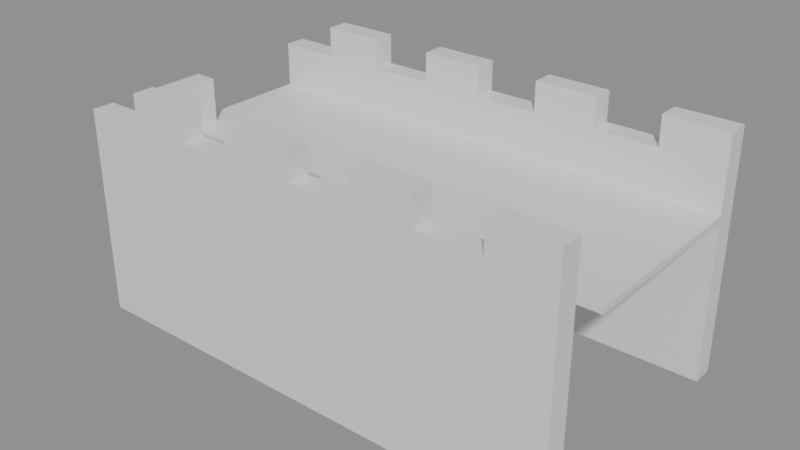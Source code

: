 # Source: building_lego.blend  (saved by Blender 5.0.119; exported with 4.5.12 LTS)
import bpy
from mathutils import Matrix  # noqa: F401  (used for matrix-valued properties, if any)

bpy.ops.wm.read_factory_settings(use_empty=True)
scene = bpy.context.scene
scene.name = 'Scene'

# ---- collections
col_01_paredes_externas = bpy.data.collections.new('01_Paredes_Externas'); scene.collection.children.link(col_01_paredes_externas)
col_03_pisos_escadas = bpy.data.collections.new('03_Pisos_Escadas'); scene.collection.children.link(col_03_pisos_escadas)

# ---- materials (node trees are filled in below, after node groups)
mat_mat_parede_externa = bpy.data.materials.new('Mat_Parede_Externa')
mat_mat_pisos = bpy.data.materials.new('Mat_Pisos')

# ---- material node trees
mat_mat_parede_externa.use_nodes = True; mat_mat_parede_externa.node_tree.nodes.clear()
_N = mat_mat_parede_externa.node_tree.nodes; _L = mat_mat_parede_externa.node_tree.links
n0 = _N.new('ShaderNodeBsdfPrincipled'); n0.name = 'BSDF - Pré-fundamentado'; n0.location = (-200, 100)
n1 = _N.new('ShaderNodeOutputMaterial'); n1.name = 'Saída de material'; n1.location = (200, 100)
_L.new(n0.outputs[0], n1.inputs[0])
n1.is_active_output = True
mat_mat_pisos.use_nodes = True; mat_mat_pisos.node_tree.nodes.clear()
_N = mat_mat_pisos.node_tree.nodes; _L = mat_mat_pisos.node_tree.links
n0 = _N.new('ShaderNodeBsdfPrincipled'); n0.name = 'BSDF - Pré-fundamentado'; n0.location = (-200, 100)
n1 = _N.new('ShaderNodeOutputMaterial'); n1.name = 'Saída de material'; n1.location = (200, 100)
_L.new(n0.outputs[0], n1.inputs[0])
n1.is_active_output = True

# ---- meshes
me_bloco_stone_wall_1064_4639_z30 = bpy.data.meshes.new('Bloco_stone_wall_1064_4639_z30')
me_bloco_stone_wall_1064_4639_z30.from_pydata([(-0.5, -0.175, -1.32), (0.5, -0.175, -1.32), (0.5, 0.175, -1.32), (-0.5, 0.175, -1.32), (-0.5, -0.175, 1.32), (0.5, -0.175, 1.32), (0.5, 0.175, 1.32), (-0.5, 0.175, 1.32)], [], [(0, 1, 2, 3), (4, 7, 6, 5), (0, 4, 5, 1), (2, 6, 7, 3), (0, 3, 7, 4), (1, 5, 6, 2)])
me_bloco_stone_wall_1064_4639_z30.materials.append(mat_mat_parede_externa)
me_bloco_stone_wall_1064_4639_z30.update()
me_bloco_stone_wall_1064_4639_z52 = bpy.data.meshes.new('Bloco_stone_wall_1064_4639_z52')
me_bloco_stone_wall_1064_4639_z52.from_pydata([(-0.5, -0.175, -0.36), (0.5, -0.175, -0.36), (0.5, 0.175, -0.36), (-0.5, 0.175, -0.36), (-0.5, -0.175, 0.36), (0.5, -0.175, 0.36), (0.5, 0.175, 0.36), (-0.5, 0.175, 0.36)], [], [(0, 1, 2, 3), (4, 7, 6, 5), (0, 4, 5, 1), (2, 6, 7, 3), (0, 3, 7, 4), (1, 5, 6, 2)])
me_bloco_stone_wall_1064_4639_z52.materials.append(mat_mat_parede_externa)
me_bloco_stone_wall_1064_4639_z52.update()
me_bloco_stone_wall_1065_4639_z30 = bpy.data.meshes.new('Bloco_stone_wall_1065_4639_z30')
me_bloco_stone_wall_1065_4639_z30.from_pydata([(-0.5, -0.175, -1.32), (0.5, -0.175, -1.32), (0.5, 0.175, -1.32), (-0.5, 0.175, -1.32), (-0.5, -0.175, 1.32), (0.5, -0.175, 1.32), (0.5, 0.175, 1.32), (-0.5, 0.175, 1.32)], [], [(0, 1, 2, 3), (4, 7, 6, 5), (0, 4, 5, 1), (2, 6, 7, 3), (0, 3, 7, 4), (1, 5, 6, 2)])
me_bloco_stone_wall_1065_4639_z30.materials.append(mat_mat_parede_externa)
me_bloco_stone_wall_1065_4639_z30.update()
me_bloco_stone_wall_1065_4639_z52 = bpy.data.meshes.new('Bloco_stone_wall_1065_4639_z52')
me_bloco_stone_wall_1065_4639_z52.from_pydata([(-0.5, -0.175, -0.6), (0.5, -0.175, -0.6), (0.5, 0.175, -0.6), (-0.5, 0.175, -0.6), (-0.5, -0.175, 0.6), (0.5, -0.175, 0.6), (0.5, 0.175, 0.6), (-0.5, 0.175, 0.6)], [], [(0, 1, 2, 3), (4, 7, 6, 5), (0, 4, 5, 1), (2, 6, 7, 3), (0, 3, 7, 4), (1, 5, 6, 2)])
me_bloco_stone_wall_1065_4639_z52.materials.append(mat_mat_parede_externa)
me_bloco_stone_wall_1065_4639_z52.update()
me_bloco_stone_wall_1066_4639_z30 = bpy.data.meshes.new('Bloco_stone_wall_1066_4639_z30')
me_bloco_stone_wall_1066_4639_z30.from_pydata([(-0.5, -0.175, -1.32), (0.5, -0.175, -1.32), (0.5, 0.175, -1.32), (-0.5, 0.175, -1.32), (-0.5, -0.175, 1.32), (0.5, -0.175, 1.32), (0.5, 0.175, 1.32), (-0.5, 0.175, 1.32)], [], [(0, 1, 2, 3), (4, 7, 6, 5), (0, 4, 5, 1), (2, 6, 7, 3), (0, 3, 7, 4), (1, 5, 6, 2)])
me_bloco_stone_wall_1066_4639_z30.materials.append(mat_mat_parede_externa)
me_bloco_stone_wall_1066_4639_z30.update()
me_bloco_stone_wall_1066_4639_z52 = bpy.data.meshes.new('Bloco_stone_wall_1066_4639_z52')
me_bloco_stone_wall_1066_4639_z52.from_pydata([(-0.5, -0.175, -0.36), (0.5, -0.175, -0.36), (0.5, 0.175, -0.36), (-0.5, 0.175, -0.36), (-0.5, -0.175, 0.36), (0.5, -0.175, 0.36), (0.5, 0.175, 0.36), (-0.5, 0.175, 0.36)], [], [(0, 1, 2, 3), (4, 7, 6, 5), (0, 4, 5, 1), (2, 6, 7, 3), (0, 3, 7, 4), (1, 5, 6, 2)])
me_bloco_stone_wall_1066_4639_z52.materials.append(mat_mat_parede_externa)
me_bloco_stone_wall_1066_4639_z52.update()
me_bloco_stone_wall_1067_4639_z30 = bpy.data.meshes.new('Bloco_stone_wall_1067_4639_z30')
me_bloco_stone_wall_1067_4639_z30.from_pydata([(-0.5, -0.175, -1.32), (0.5, -0.175, -1.32), (0.5, 0.175, -1.32), (-0.5, 0.175, -1.32), (-0.5, -0.175, 1.32), (0.5, -0.175, 1.32), (0.5, 0.175, 1.32), (-0.5, 0.175, 1.32)], [], [(0, 1, 2, 3), (4, 7, 6, 5), (0, 4, 5, 1), (2, 6, 7, 3), (0, 3, 7, 4), (1, 5, 6, 2)])
me_bloco_stone_wall_1067_4639_z30.materials.append(mat_mat_parede_externa)
me_bloco_stone_wall_1067_4639_z30.update()
me_bloco_stone_wall_1067_4639_z52 = bpy.data.meshes.new('Bloco_stone_wall_1067_4639_z52')
me_bloco_stone_wall_1067_4639_z52.from_pydata([(-0.5, -0.175, -0.6), (0.5, -0.175, -0.6), (0.5, 0.175, -0.6), (-0.5, 0.175, -0.6), (-0.5, -0.175, 0.6), (0.5, -0.175, 0.6), (0.5, 0.175, 0.6), (-0.5, 0.175, 0.6)], [], [(0, 1, 2, 3), (4, 7, 6, 5), (0, 4, 5, 1), (2, 6, 7, 3), (0, 3, 7, 4), (1, 5, 6, 2)])
me_bloco_stone_wall_1067_4639_z52.materials.append(mat_mat_parede_externa)
me_bloco_stone_wall_1067_4639_z52.update()
me_bloco_stone_wall_1068_4639_z30 = bpy.data.meshes.new('Bloco_stone_wall_1068_4639_z30')
me_bloco_stone_wall_1068_4639_z30.from_pydata([(-0.5, -0.175, -1.32), (0.5, -0.175, -1.32), (0.5, 0.175, -1.32), (-0.5, 0.175, -1.32), (-0.5, -0.175, 1.32), (0.5, -0.175, 1.32), (0.5, 0.175, 1.32), (-0.5, 0.175, 1.32)], [], [(0, 1, 2, 3), (4, 7, 6, 5), (0, 4, 5, 1), (2, 6, 7, 3), (0, 3, 7, 4), (1, 5, 6, 2)])
me_bloco_stone_wall_1068_4639_z30.materials.append(mat_mat_parede_externa)
me_bloco_stone_wall_1068_4639_z30.update()
me_bloco_stone_wall_1068_4639_z52 = bpy.data.meshes.new('Bloco_stone_wall_1068_4639_z52')
me_bloco_stone_wall_1068_4639_z52.from_pydata([(-0.5, -0.175, -0.36), (0.5, -0.175, -0.36), (0.5, 0.175, -0.36), (-0.5, 0.175, -0.36), (-0.5, -0.175, 0.36), (0.5, -0.175, 0.36), (0.5, 0.175, 0.36), (-0.5, 0.175, 0.36)], [], [(0, 1, 2, 3), (4, 7, 6, 5), (0, 4, 5, 1), (2, 6, 7, 3), (0, 3, 7, 4), (1, 5, 6, 2)])
me_bloco_stone_wall_1068_4639_z52.materials.append(mat_mat_parede_externa)
me_bloco_stone_wall_1068_4639_z52.update()
me_bloco_stone_wall_1069_4639_z30 = bpy.data.meshes.new('Bloco_stone_wall_1069_4639_z30')
me_bloco_stone_wall_1069_4639_z30.from_pydata([(-0.5, -0.175, -1.32), (0.5, -0.175, -1.32), (0.5, 0.175, -1.32), (-0.5, 0.175, -1.32), (-0.5, -0.175, 1.32), (0.5, -0.175, 1.32), (0.5, 0.175, 1.32), (-0.5, 0.175, 1.32)], [], [(0, 1, 2, 3), (4, 7, 6, 5), (0, 4, 5, 1), (2, 6, 7, 3), (0, 3, 7, 4), (1, 5, 6, 2)])
me_bloco_stone_wall_1069_4639_z30.materials.append(mat_mat_parede_externa)
me_bloco_stone_wall_1069_4639_z30.update()
me_bloco_stone_wall_1069_4639_z52 = bpy.data.meshes.new('Bloco_stone_wall_1069_4639_z52')
me_bloco_stone_wall_1069_4639_z52.from_pydata([(-0.5, -0.175, -0.6), (0.5, -0.175, -0.6), (0.5, 0.175, -0.6), (-0.5, 0.175, -0.6), (-0.5, -0.175, 0.6), (0.5, -0.175, 0.6), (0.5, 0.175, 0.6), (-0.5, 0.175, 0.6)], [], [(0, 1, 2, 3), (4, 7, 6, 5), (0, 4, 5, 1), (2, 6, 7, 3), (0, 3, 7, 4), (1, 5, 6, 2)])
me_bloco_stone_wall_1069_4639_z52.materials.append(mat_mat_parede_externa)
me_bloco_stone_wall_1069_4639_z52.update()
me_bloco_stone_wall_1070_4639_z30 = bpy.data.meshes.new('Bloco_stone_wall_1070_4639_z30')
me_bloco_stone_wall_1070_4639_z30.from_pydata([(-0.5, -0.175, -1.32), (0.5, -0.175, -1.32), (0.5, 0.175, -1.32), (-0.5, 0.175, -1.32), (-0.5, -0.175, 1.32), (0.5, -0.175, 1.32), (0.5, 0.175, 1.32), (-0.5, 0.175, 1.32)], [], [(0, 1, 2, 3), (4, 7, 6, 5), (0, 4, 5, 1), (2, 6, 7, 3), (0, 3, 7, 4), (1, 5, 6, 2)])
me_bloco_stone_wall_1070_4639_z30.materials.append(mat_mat_parede_externa)
me_bloco_stone_wall_1070_4639_z30.update()
me_bloco_stone_wall_1070_4639_z52 = bpy.data.meshes.new('Bloco_stone_wall_1070_4639_z52')
me_bloco_stone_wall_1070_4639_z52.from_pydata([(-0.5, -0.175, -0.36), (0.5, -0.175, -0.36), (0.5, 0.175, -0.36), (-0.5, 0.175, -0.36), (-0.5, -0.175, 0.36), (0.5, -0.175, 0.36), (0.5, 0.175, 0.36), (-0.5, 0.175, 0.36)], [], [(0, 1, 2, 3), (4, 7, 6, 5), (0, 4, 5, 1), (2, 6, 7, 3), (0, 3, 7, 4), (1, 5, 6, 2)])
me_bloco_stone_wall_1070_4639_z52.materials.append(mat_mat_parede_externa)
me_bloco_stone_wall_1070_4639_z52.update()
me_bloco_stone_wall_1071_4639_z30 = bpy.data.meshes.new('Bloco_stone_wall_1071_4639_z30')
me_bloco_stone_wall_1071_4639_z30.from_pydata([(-0.5, -0.175, -1.32), (0.5, -0.175, -1.32), (0.5, 0.175, -1.32), (-0.5, 0.175, -1.32), (-0.5, -0.175, 1.32), (0.5, -0.175, 1.32), (0.5, 0.175, 1.32), (-0.5, 0.175, 1.32)], [], [(0, 1, 2, 3), (4, 7, 6, 5), (0, 4, 5, 1), (2, 6, 7, 3), (0, 3, 7, 4), (1, 5, 6, 2)])
me_bloco_stone_wall_1071_4639_z30.materials.append(mat_mat_parede_externa)
me_bloco_stone_wall_1071_4639_z30.update()
me_bloco_stone_wall_1071_4639_z52 = bpy.data.meshes.new('Bloco_stone_wall_1071_4639_z52')
me_bloco_stone_wall_1071_4639_z52.from_pydata([(-0.5, -0.175, -0.6), (0.5, -0.175, -0.6), (0.5, 0.175, -0.6), (-0.5, 0.175, -0.6), (-0.5, -0.175, 0.6), (0.5, -0.175, 0.6), (0.5, 0.175, 0.6), (-0.5, 0.175, 0.6)], [], [(0, 1, 2, 3), (4, 7, 6, 5), (0, 4, 5, 1), (2, 6, 7, 3), (0, 3, 7, 4), (1, 5, 6, 2)])
me_bloco_stone_wall_1071_4639_z52.materials.append(mat_mat_parede_externa)
me_bloco_stone_wall_1071_4639_z52.update()
me_bloco_stone_wall_1064_4643_z30 = bpy.data.meshes.new('Bloco_stone_wall_1064_4643_z30')
me_bloco_stone_wall_1064_4643_z30.from_pydata([(-0.5, -0.175, -1.32), (0.5, -0.175, -1.32), (0.5, 0.175, -1.32), (-0.5, 0.175, -1.32), (-0.5, -0.175, 1.32), (0.5, -0.175, 1.32), (0.5, 0.175, 1.32), (-0.5, 0.175, 1.32)], [], [(0, 1, 2, 3), (4, 7, 6, 5), (0, 4, 5, 1), (2, 6, 7, 3), (0, 3, 7, 4), (1, 5, 6, 2)])
me_bloco_stone_wall_1064_4643_z30.materials.append(mat_mat_parede_externa)
me_bloco_stone_wall_1064_4643_z30.update()
me_bloco_stone_wall_1064_4643_z52 = bpy.data.meshes.new('Bloco_stone_wall_1064_4643_z52')
me_bloco_stone_wall_1064_4643_z52.from_pydata([(-0.5, -0.175, -0.36), (0.5, -0.175, -0.36), (0.5, 0.175, -0.36), (-0.5, 0.175, -0.36), (-0.5, -0.175, 0.36), (0.5, -0.175, 0.36), (0.5, 0.175, 0.36), (-0.5, 0.175, 0.36)], [], [(0, 1, 2, 3), (4, 7, 6, 5), (0, 4, 5, 1), (2, 6, 7, 3), (0, 3, 7, 4), (1, 5, 6, 2)])
me_bloco_stone_wall_1064_4643_z52.materials.append(mat_mat_parede_externa)
me_bloco_stone_wall_1064_4643_z52.update()
me_bloco_stone_wall_1065_4643_z30 = bpy.data.meshes.new('Bloco_stone_wall_1065_4643_z30')
me_bloco_stone_wall_1065_4643_z30.from_pydata([(-0.5, -0.175, -1.32), (0.5, -0.175, -1.32), (0.5, 0.175, -1.32), (-0.5, 0.175, -1.32), (-0.5, -0.175, 1.32), (0.5, -0.175, 1.32), (0.5, 0.175, 1.32), (-0.5, 0.175, 1.32)], [], [(0, 1, 2, 3), (4, 7, 6, 5), (0, 4, 5, 1), (2, 6, 7, 3), (0, 3, 7, 4), (1, 5, 6, 2)])
me_bloco_stone_wall_1065_4643_z30.materials.append(mat_mat_parede_externa)
me_bloco_stone_wall_1065_4643_z30.update()
me_bloco_stone_wall_1065_4643_z52 = bpy.data.meshes.new('Bloco_stone_wall_1065_4643_z52')
me_bloco_stone_wall_1065_4643_z52.from_pydata([(-0.5, -0.175, -0.6), (0.5, -0.175, -0.6), (0.5, 0.175, -0.6), (-0.5, 0.175, -0.6), (-0.5, -0.175, 0.6), (0.5, -0.175, 0.6), (0.5, 0.175, 0.6), (-0.5, 0.175, 0.6)], [], [(0, 1, 2, 3), (4, 7, 6, 5), (0, 4, 5, 1), (2, 6, 7, 3), (0, 3, 7, 4), (1, 5, 6, 2)])
me_bloco_stone_wall_1065_4643_z52.materials.append(mat_mat_parede_externa)
me_bloco_stone_wall_1065_4643_z52.update()
me_bloco_stone_wall_1066_4643_z30 = bpy.data.meshes.new('Bloco_stone_wall_1066_4643_z30')
me_bloco_stone_wall_1066_4643_z30.from_pydata([(-0.5, -0.175, -1.32), (0.5, -0.175, -1.32), (0.5, 0.175, -1.32), (-0.5, 0.175, -1.32), (-0.5, -0.175, 1.32), (0.5, -0.175, 1.32), (0.5, 0.175, 1.32), (-0.5, 0.175, 1.32)], [], [(0, 1, 2, 3), (4, 7, 6, 5), (0, 4, 5, 1), (2, 6, 7, 3), (0, 3, 7, 4), (1, 5, 6, 2)])
me_bloco_stone_wall_1066_4643_z30.materials.append(mat_mat_parede_externa)
me_bloco_stone_wall_1066_4643_z30.update()
me_bloco_stone_wall_1066_4643_z52 = bpy.data.meshes.new('Bloco_stone_wall_1066_4643_z52')
me_bloco_stone_wall_1066_4643_z52.from_pydata([(-0.5, -0.175, -0.36), (0.5, -0.175, -0.36), (0.5, 0.175, -0.36), (-0.5, 0.175, -0.36), (-0.5, -0.175, 0.36), (0.5, -0.175, 0.36), (0.5, 0.175, 0.36), (-0.5, 0.175, 0.36)], [], [(0, 1, 2, 3), (4, 7, 6, 5), (0, 4, 5, 1), (2, 6, 7, 3), (0, 3, 7, 4), (1, 5, 6, 2)])
me_bloco_stone_wall_1066_4643_z52.materials.append(mat_mat_parede_externa)
me_bloco_stone_wall_1066_4643_z52.update()
me_bloco_stone_wall_1067_4643_z30 = bpy.data.meshes.new('Bloco_stone_wall_1067_4643_z30')
me_bloco_stone_wall_1067_4643_z30.from_pydata([(-0.5, -0.175, -1.32), (0.5, -0.175, -1.32), (0.5, 0.175, -1.32), (-0.5, 0.175, -1.32), (-0.5, -0.175, 1.32), (0.5, -0.175, 1.32), (0.5, 0.175, 1.32), (-0.5, 0.175, 1.32)], [], [(0, 1, 2, 3), (4, 7, 6, 5), (0, 4, 5, 1), (2, 6, 7, 3), (0, 3, 7, 4), (1, 5, 6, 2)])
me_bloco_stone_wall_1067_4643_z30.materials.append(mat_mat_parede_externa)
me_bloco_stone_wall_1067_4643_z30.update()
me_bloco_stone_wall_1067_4643_z52 = bpy.data.meshes.new('Bloco_stone_wall_1067_4643_z52')
me_bloco_stone_wall_1067_4643_z52.from_pydata([(-0.5, -0.175, -0.6), (0.5, -0.175, -0.6), (0.5, 0.175, -0.6), (-0.5, 0.175, -0.6), (-0.5, -0.175, 0.6), (0.5, -0.175, 0.6), (0.5, 0.175, 0.6), (-0.5, 0.175, 0.6)], [], [(0, 1, 2, 3), (4, 7, 6, 5), (0, 4, 5, 1), (2, 6, 7, 3), (0, 3, 7, 4), (1, 5, 6, 2)])
me_bloco_stone_wall_1067_4643_z52.materials.append(mat_mat_parede_externa)
me_bloco_stone_wall_1067_4643_z52.update()
me_bloco_stone_wall_1068_4643_z30 = bpy.data.meshes.new('Bloco_stone_wall_1068_4643_z30')
me_bloco_stone_wall_1068_4643_z30.from_pydata([(-0.5, -0.175, -1.32), (0.5, -0.175, -1.32), (0.5, 0.175, -1.32), (-0.5, 0.175, -1.32), (-0.5, -0.175, 1.32), (0.5, -0.175, 1.32), (0.5, 0.175, 1.32), (-0.5, 0.175, 1.32)], [], [(0, 1, 2, 3), (4, 7, 6, 5), (0, 4, 5, 1), (2, 6, 7, 3), (0, 3, 7, 4), (1, 5, 6, 2)])
me_bloco_stone_wall_1068_4643_z30.materials.append(mat_mat_parede_externa)
me_bloco_stone_wall_1068_4643_z30.update()
me_bloco_stone_wall_1068_4643_z52 = bpy.data.meshes.new('Bloco_stone_wall_1068_4643_z52')
me_bloco_stone_wall_1068_4643_z52.from_pydata([(-0.5, -0.175, -0.36), (0.5, -0.175, -0.36), (0.5, 0.175, -0.36), (-0.5, 0.175, -0.36), (-0.5, -0.175, 0.36), (0.5, -0.175, 0.36), (0.5, 0.175, 0.36), (-0.5, 0.175, 0.36)], [], [(0, 1, 2, 3), (4, 7, 6, 5), (0, 4, 5, 1), (2, 6, 7, 3), (0, 3, 7, 4), (1, 5, 6, 2)])
me_bloco_stone_wall_1068_4643_z52.materials.append(mat_mat_parede_externa)
me_bloco_stone_wall_1068_4643_z52.update()
me_bloco_stone_wall_1069_4643_z30 = bpy.data.meshes.new('Bloco_stone_wall_1069_4643_z30')
me_bloco_stone_wall_1069_4643_z30.from_pydata([(-0.5, -0.175, -1.32), (0.5, -0.175, -1.32), (0.5, 0.175, -1.32), (-0.5, 0.175, -1.32), (-0.5, -0.175, 1.32), (0.5, -0.175, 1.32), (0.5, 0.175, 1.32), (-0.5, 0.175, 1.32)], [], [(0, 1, 2, 3), (4, 7, 6, 5), (0, 4, 5, 1), (2, 6, 7, 3), (0, 3, 7, 4), (1, 5, 6, 2)])
me_bloco_stone_wall_1069_4643_z30.materials.append(mat_mat_parede_externa)
me_bloco_stone_wall_1069_4643_z30.update()
me_bloco_stone_wall_1069_4643_z52 = bpy.data.meshes.new('Bloco_stone_wall_1069_4643_z52')
me_bloco_stone_wall_1069_4643_z52.from_pydata([(-0.5, -0.175, -0.6), (0.5, -0.175, -0.6), (0.5, 0.175, -0.6), (-0.5, 0.175, -0.6), (-0.5, -0.175, 0.6), (0.5, -0.175, 0.6), (0.5, 0.175, 0.6), (-0.5, 0.175, 0.6)], [], [(0, 1, 2, 3), (4, 7, 6, 5), (0, 4, 5, 1), (2, 6, 7, 3), (0, 3, 7, 4), (1, 5, 6, 2)])
me_bloco_stone_wall_1069_4643_z52.materials.append(mat_mat_parede_externa)
me_bloco_stone_wall_1069_4643_z52.update()
me_bloco_stone_wall_1070_4643_z30 = bpy.data.meshes.new('Bloco_stone_wall_1070_4643_z30')
me_bloco_stone_wall_1070_4643_z30.from_pydata([(-0.5, -0.175, -1.32), (0.5, -0.175, -1.32), (0.5, 0.175, -1.32), (-0.5, 0.175, -1.32), (-0.5, -0.175, 1.32), (0.5, -0.175, 1.32), (0.5, 0.175, 1.32), (-0.5, 0.175, 1.32)], [], [(0, 1, 2, 3), (4, 7, 6, 5), (0, 4, 5, 1), (2, 6, 7, 3), (0, 3, 7, 4), (1, 5, 6, 2)])
me_bloco_stone_wall_1070_4643_z30.materials.append(mat_mat_parede_externa)
me_bloco_stone_wall_1070_4643_z30.update()
me_bloco_stone_wall_1070_4643_z52 = bpy.data.meshes.new('Bloco_stone_wall_1070_4643_z52')
me_bloco_stone_wall_1070_4643_z52.from_pydata([(-0.5, -0.175, -0.36), (0.5, -0.175, -0.36), (0.5, 0.175, -0.36), (-0.5, 0.175, -0.36), (-0.5, -0.175, 0.36), (0.5, -0.175, 0.36), (0.5, 0.175, 0.36), (-0.5, 0.175, 0.36)], [], [(0, 1, 2, 3), (4, 7, 6, 5), (0, 4, 5, 1), (2, 6, 7, 3), (0, 3, 7, 4), (1, 5, 6, 2)])
me_bloco_stone_wall_1070_4643_z52.materials.append(mat_mat_parede_externa)
me_bloco_stone_wall_1070_4643_z52.update()
me_bloco_stone_wall_1071_4643_z30 = bpy.data.meshes.new('Bloco_stone_wall_1071_4643_z30')
me_bloco_stone_wall_1071_4643_z30.from_pydata([(-0.5, -0.175, -1.32), (0.5, -0.175, -1.32), (0.5, 0.175, -1.32), (-0.5, 0.175, -1.32), (-0.5, -0.175, 1.32), (0.5, -0.175, 1.32), (0.5, 0.175, 1.32), (-0.5, 0.175, 1.32)], [], [(0, 1, 2, 3), (4, 7, 6, 5), (0, 4, 5, 1), (2, 6, 7, 3), (0, 3, 7, 4), (1, 5, 6, 2)])
me_bloco_stone_wall_1071_4643_z30.materials.append(mat_mat_parede_externa)
me_bloco_stone_wall_1071_4643_z30.update()
me_bloco_stone_wall_1071_4643_z52 = bpy.data.meshes.new('Bloco_stone_wall_1071_4643_z52')
me_bloco_stone_wall_1071_4643_z52.from_pydata([(-0.5, -0.175, -0.6), (0.5, -0.175, -0.6), (0.5, 0.175, -0.6), (-0.5, 0.175, -0.6), (-0.5, -0.175, 0.6), (0.5, -0.175, 0.6), (0.5, 0.175, 0.6), (-0.5, 0.175, 0.6)], [], [(0, 1, 2, 3), (4, 7, 6, 5), (0, 4, 5, 1), (2, 6, 7, 3), (0, 3, 7, 4), (1, 5, 6, 2)])
me_bloco_stone_wall_1071_4643_z52.materials.append(mat_mat_parede_externa)
me_bloco_stone_wall_1071_4643_z52.update()
me_bloco_wall_torch_1064_4640_z43 = bpy.data.meshes.new('Bloco_wall_torch_1064_4640_z43')
me_bloco_wall_torch_1064_4640_z43.from_pydata([(-0.175, -0.5, -0.9), (0.175, -0.5, -0.9), (0.175, 0.5, -0.9), (-0.175, 0.5, -0.9), (-0.175, -0.5, 0.9), (0.175, -0.5, 0.9), (0.175, 0.5, 0.9), (-0.175, 0.5, 0.9)], [], [(0, 1, 2, 3), (4, 7, 6, 5), (0, 4, 5, 1), (2, 6, 7, 3), (0, 3, 7, 4), (1, 5, 6, 2)])
me_bloco_wall_torch_1064_4640_z43.materials.append(mat_mat_parede_externa)
me_bloco_wall_torch_1064_4640_z43.update()
me_piso_cobblestones_1064_4640_z52 = bpy.data.meshes.new('Piso_cobblestones_1064_4640_z52')
me_piso_cobblestones_1064_4640_z52.from_pydata([(-0.5, -0.5, -0.05), (0.5, -0.5, -0.05), (0.5, 0.5, -0.05), (-0.5, 0.5, -0.05), (-0.5, -0.5, 0.05), (0.5, -0.5, 0.05), (0.5, 0.5, 0.05), (-0.5, 0.5, 0.05)], [], [(0, 1, 2, 3), (4, 7, 6, 5), (0, 4, 5, 1), (2, 6, 7, 3), (0, 3, 7, 4), (1, 5, 6, 2)])
me_piso_cobblestones_1064_4640_z52.materials.append(mat_mat_pisos)
me_piso_cobblestones_1064_4640_z52.update()
me_piso_cobblestones_1065_4640_z52 = bpy.data.meshes.new('Piso_cobblestones_1065_4640_z52')
me_piso_cobblestones_1065_4640_z52.from_pydata([(-0.5, -0.5, -0.05), (0.5, -0.5, -0.05), (0.5, 0.5, -0.05), (-0.5, 0.5, -0.05), (-0.5, -0.5, 0.05), (0.5, -0.5, 0.05), (0.5, 0.5, 0.05), (-0.5, 0.5, 0.05)], [], [(0, 1, 2, 3), (4, 7, 6, 5), (0, 4, 5, 1), (2, 6, 7, 3), (0, 3, 7, 4), (1, 5, 6, 2)])
me_piso_cobblestones_1065_4640_z52.materials.append(mat_mat_pisos)
me_piso_cobblestones_1065_4640_z52.update()
me_piso_cobblestones_1066_4640_z52 = bpy.data.meshes.new('Piso_cobblestones_1066_4640_z52')
me_piso_cobblestones_1066_4640_z52.from_pydata([(-0.5, -0.5, -0.05), (0.5, -0.5, -0.05), (0.5, 0.5, -0.05), (-0.5, 0.5, -0.05), (-0.5, -0.5, 0.05), (0.5, -0.5, 0.05), (0.5, 0.5, 0.05), (-0.5, 0.5, 0.05)], [], [(0, 1, 2, 3), (4, 7, 6, 5), (0, 4, 5, 1), (2, 6, 7, 3), (0, 3, 7, 4), (1, 5, 6, 2)])
me_piso_cobblestones_1066_4640_z52.materials.append(mat_mat_pisos)
me_piso_cobblestones_1066_4640_z52.update()
me_piso_cobblestones_1067_4640_z52 = bpy.data.meshes.new('Piso_cobblestones_1067_4640_z52')
me_piso_cobblestones_1067_4640_z52.from_pydata([(-0.5, -0.5, -0.05), (0.5, -0.5, -0.05), (0.5, 0.5, -0.05), (-0.5, 0.5, -0.05), (-0.5, -0.5, 0.05), (0.5, -0.5, 0.05), (0.5, 0.5, 0.05), (-0.5, 0.5, 0.05)], [], [(0, 1, 2, 3), (4, 7, 6, 5), (0, 4, 5, 1), (2, 6, 7, 3), (0, 3, 7, 4), (1, 5, 6, 2)])
me_piso_cobblestones_1067_4640_z52.materials.append(mat_mat_pisos)
me_piso_cobblestones_1067_4640_z52.update()
me_piso_cobblestones_1068_4640_z52 = bpy.data.meshes.new('Piso_cobblestones_1068_4640_z52')
me_piso_cobblestones_1068_4640_z52.from_pydata([(-0.5, -0.5, -0.05), (0.5, -0.5, -0.05), (0.5, 0.5, -0.05), (-0.5, 0.5, -0.05), (-0.5, -0.5, 0.05), (0.5, -0.5, 0.05), (0.5, 0.5, 0.05), (-0.5, 0.5, 0.05)], [], [(0, 1, 2, 3), (4, 7, 6, 5), (0, 4, 5, 1), (2, 6, 7, 3), (0, 3, 7, 4), (1, 5, 6, 2)])
me_piso_cobblestones_1068_4640_z52.materials.append(mat_mat_pisos)
me_piso_cobblestones_1068_4640_z52.update()
me_piso_cobblestones_1069_4640_z52 = bpy.data.meshes.new('Piso_cobblestones_1069_4640_z52')
me_piso_cobblestones_1069_4640_z52.from_pydata([(-0.5, -0.5, -0.05), (0.5, -0.5, -0.05), (0.5, 0.5, -0.05), (-0.5, 0.5, -0.05), (-0.5, -0.5, 0.05), (0.5, -0.5, 0.05), (0.5, 0.5, 0.05), (-0.5, 0.5, 0.05)], [], [(0, 1, 2, 3), (4, 7, 6, 5), (0, 4, 5, 1), (2, 6, 7, 3), (0, 3, 7, 4), (1, 5, 6, 2)])
me_piso_cobblestones_1069_4640_z52.materials.append(mat_mat_pisos)
me_piso_cobblestones_1069_4640_z52.update()
me_piso_cobblestones_1070_4640_z52 = bpy.data.meshes.new('Piso_cobblestones_1070_4640_z52')
me_piso_cobblestones_1070_4640_z52.from_pydata([(-0.5, -0.5, -0.05), (0.5, -0.5, -0.05), (0.5, 0.5, -0.05), (-0.5, 0.5, -0.05), (-0.5, -0.5, 0.05), (0.5, -0.5, 0.05), (0.5, 0.5, 0.05), (-0.5, 0.5, 0.05)], [], [(0, 1, 2, 3), (4, 7, 6, 5), (0, 4, 5, 1), (2, 6, 7, 3), (0, 3, 7, 4), (1, 5, 6, 2)])
me_piso_cobblestones_1070_4640_z52.materials.append(mat_mat_pisos)
me_piso_cobblestones_1070_4640_z52.update()
me_piso_cobblestones_1071_4640_z52 = bpy.data.meshes.new('Piso_cobblestones_1071_4640_z52')
me_piso_cobblestones_1071_4640_z52.from_pydata([(-0.5, -0.5, -0.05), (0.5, -0.5, -0.05), (0.5, 0.5, -0.05), (-0.5, 0.5, -0.05), (-0.5, -0.5, 0.05), (0.5, -0.5, 0.05), (0.5, 0.5, 0.05), (-0.5, 0.5, 0.05)], [], [(0, 1, 2, 3), (4, 7, 6, 5), (0, 4, 5, 1), (2, 6, 7, 3), (0, 3, 7, 4), (1, 5, 6, 2)])
me_piso_cobblestones_1071_4640_z52.materials.append(mat_mat_pisos)
me_piso_cobblestones_1071_4640_z52.update()
me_piso_cobblestones_1064_4641_z52 = bpy.data.meshes.new('Piso_cobblestones_1064_4641_z52')
me_piso_cobblestones_1064_4641_z52.from_pydata([(-0.5, -0.5, -0.05), (0.5, -0.5, -0.05), (0.5, 0.5, -0.05), (-0.5, 0.5, -0.05), (-0.5, -0.5, 0.05), (0.5, -0.5, 0.05), (0.5, 0.5, 0.05), (-0.5, 0.5, 0.05)], [], [(0, 1, 2, 3), (4, 7, 6, 5), (0, 4, 5, 1), (2, 6, 7, 3), (0, 3, 7, 4), (1, 5, 6, 2)])
me_piso_cobblestones_1064_4641_z52.materials.append(mat_mat_pisos)
me_piso_cobblestones_1064_4641_z52.update()
me_piso_cobblestones_1065_4641_z52 = bpy.data.meshes.new('Piso_cobblestones_1065_4641_z52')
me_piso_cobblestones_1065_4641_z52.from_pydata([(-0.5, -0.5, -0.05), (0.5, -0.5, -0.05), (0.5, 0.5, -0.05), (-0.5, 0.5, -0.05), (-0.5, -0.5, 0.05), (0.5, -0.5, 0.05), (0.5, 0.5, 0.05), (-0.5, 0.5, 0.05)], [], [(0, 1, 2, 3), (4, 7, 6, 5), (0, 4, 5, 1), (2, 6, 7, 3), (0, 3, 7, 4), (1, 5, 6, 2)])
me_piso_cobblestones_1065_4641_z52.materials.append(mat_mat_pisos)
me_piso_cobblestones_1065_4641_z52.update()
me_piso_cobblestones_1066_4641_z52 = bpy.data.meshes.new('Piso_cobblestones_1066_4641_z52')
me_piso_cobblestones_1066_4641_z52.from_pydata([(-0.5, -0.5, -0.05), (0.5, -0.5, -0.05), (0.5, 0.5, -0.05), (-0.5, 0.5, -0.05), (-0.5, -0.5, 0.05), (0.5, -0.5, 0.05), (0.5, 0.5, 0.05), (-0.5, 0.5, 0.05)], [], [(0, 1, 2, 3), (4, 7, 6, 5), (0, 4, 5, 1), (2, 6, 7, 3), (0, 3, 7, 4), (1, 5, 6, 2)])
me_piso_cobblestones_1066_4641_z52.materials.append(mat_mat_pisos)
me_piso_cobblestones_1066_4641_z52.update()
me_piso_cobblestones_1067_4641_z52 = bpy.data.meshes.new('Piso_cobblestones_1067_4641_z52')
me_piso_cobblestones_1067_4641_z52.from_pydata([(-0.5, -0.5, -0.05), (0.5, -0.5, -0.05), (0.5, 0.5, -0.05), (-0.5, 0.5, -0.05), (-0.5, -0.5, 0.05), (0.5, -0.5, 0.05), (0.5, 0.5, 0.05), (-0.5, 0.5, 0.05)], [], [(0, 1, 2, 3), (4, 7, 6, 5), (0, 4, 5, 1), (2, 6, 7, 3), (0, 3, 7, 4), (1, 5, 6, 2)])
me_piso_cobblestones_1067_4641_z52.materials.append(mat_mat_pisos)
me_piso_cobblestones_1067_4641_z52.update()
me_piso_cobblestones_1068_4641_z52 = bpy.data.meshes.new('Piso_cobblestones_1068_4641_z52')
me_piso_cobblestones_1068_4641_z52.from_pydata([(-0.5, -0.5, -0.05), (0.5, -0.5, -0.05), (0.5, 0.5, -0.05), (-0.5, 0.5, -0.05), (-0.5, -0.5, 0.05), (0.5, -0.5, 0.05), (0.5, 0.5, 0.05), (-0.5, 0.5, 0.05)], [], [(0, 1, 2, 3), (4, 7, 6, 5), (0, 4, 5, 1), (2, 6, 7, 3), (0, 3, 7, 4), (1, 5, 6, 2)])
me_piso_cobblestones_1068_4641_z52.materials.append(mat_mat_pisos)
me_piso_cobblestones_1068_4641_z52.update()
me_piso_cobblestones_1069_4641_z52 = bpy.data.meshes.new('Piso_cobblestones_1069_4641_z52')
me_piso_cobblestones_1069_4641_z52.from_pydata([(-0.5, -0.5, -0.05), (0.5, -0.5, -0.05), (0.5, 0.5, -0.05), (-0.5, 0.5, -0.05), (-0.5, -0.5, 0.05), (0.5, -0.5, 0.05), (0.5, 0.5, 0.05), (-0.5, 0.5, 0.05)], [], [(0, 1, 2, 3), (4, 7, 6, 5), (0, 4, 5, 1), (2, 6, 7, 3), (0, 3, 7, 4), (1, 5, 6, 2)])
me_piso_cobblestones_1069_4641_z52.materials.append(mat_mat_pisos)
me_piso_cobblestones_1069_4641_z52.update()
me_piso_cobblestones_1070_4641_z52 = bpy.data.meshes.new('Piso_cobblestones_1070_4641_z52')
me_piso_cobblestones_1070_4641_z52.from_pydata([(-0.5, -0.5, -0.05), (0.5, -0.5, -0.05), (0.5, 0.5, -0.05), (-0.5, 0.5, -0.05), (-0.5, -0.5, 0.05), (0.5, -0.5, 0.05), (0.5, 0.5, 0.05), (-0.5, 0.5, 0.05)], [], [(0, 1, 2, 3), (4, 7, 6, 5), (0, 4, 5, 1), (2, 6, 7, 3), (0, 3, 7, 4), (1, 5, 6, 2)])
me_piso_cobblestones_1070_4641_z52.materials.append(mat_mat_pisos)
me_piso_cobblestones_1070_4641_z52.update()
me_piso_cobblestones_1071_4641_z52 = bpy.data.meshes.new('Piso_cobblestones_1071_4641_z52')
me_piso_cobblestones_1071_4641_z52.from_pydata([(-0.5, -0.5, -0.05), (0.5, -0.5, -0.05), (0.5, 0.5, -0.05), (-0.5, 0.5, -0.05), (-0.5, -0.5, 0.05), (0.5, -0.5, 0.05), (0.5, 0.5, 0.05), (-0.5, 0.5, 0.05)], [], [(0, 1, 2, 3), (4, 7, 6, 5), (0, 4, 5, 1), (2, 6, 7, 3), (0, 3, 7, 4), (1, 5, 6, 2)])
me_piso_cobblestones_1071_4641_z52.materials.append(mat_mat_pisos)
me_piso_cobblestones_1071_4641_z52.update()
me_piso_cobblestones_1064_4642_z52 = bpy.data.meshes.new('Piso_cobblestones_1064_4642_z52')
me_piso_cobblestones_1064_4642_z52.from_pydata([(-0.5, -0.5, -0.05), (0.5, -0.5, -0.05), (0.5, 0.5, -0.05), (-0.5, 0.5, -0.05), (-0.5, -0.5, 0.05), (0.5, -0.5, 0.05), (0.5, 0.5, 0.05), (-0.5, 0.5, 0.05)], [], [(0, 1, 2, 3), (4, 7, 6, 5), (0, 4, 5, 1), (2, 6, 7, 3), (0, 3, 7, 4), (1, 5, 6, 2)])
me_piso_cobblestones_1064_4642_z52.materials.append(mat_mat_pisos)
me_piso_cobblestones_1064_4642_z52.update()
me_piso_cobblestones_1065_4642_z52 = bpy.data.meshes.new('Piso_cobblestones_1065_4642_z52')
me_piso_cobblestones_1065_4642_z52.from_pydata([(-0.5, -0.5, -0.05), (0.5, -0.5, -0.05), (0.5, 0.5, -0.05), (-0.5, 0.5, -0.05), (-0.5, -0.5, 0.05), (0.5, -0.5, 0.05), (0.5, 0.5, 0.05), (-0.5, 0.5, 0.05)], [], [(0, 1, 2, 3), (4, 7, 6, 5), (0, 4, 5, 1), (2, 6, 7, 3), (0, 3, 7, 4), (1, 5, 6, 2)])
me_piso_cobblestones_1065_4642_z52.materials.append(mat_mat_pisos)
me_piso_cobblestones_1065_4642_z52.update()
me_piso_cobblestones_1066_4642_z52 = bpy.data.meshes.new('Piso_cobblestones_1066_4642_z52')
me_piso_cobblestones_1066_4642_z52.from_pydata([(-0.5, -0.5, -0.05), (0.5, -0.5, -0.05), (0.5, 0.5, -0.05), (-0.5, 0.5, -0.05), (-0.5, -0.5, 0.05), (0.5, -0.5, 0.05), (0.5, 0.5, 0.05), (-0.5, 0.5, 0.05)], [], [(0, 1, 2, 3), (4, 7, 6, 5), (0, 4, 5, 1), (2, 6, 7, 3), (0, 3, 7, 4), (1, 5, 6, 2)])
me_piso_cobblestones_1066_4642_z52.materials.append(mat_mat_pisos)
me_piso_cobblestones_1066_4642_z52.update()
me_piso_cobblestones_1067_4642_z52 = bpy.data.meshes.new('Piso_cobblestones_1067_4642_z52')
me_piso_cobblestones_1067_4642_z52.from_pydata([(-0.5, -0.5, -0.05), (0.5, -0.5, -0.05), (0.5, 0.5, -0.05), (-0.5, 0.5, -0.05), (-0.5, -0.5, 0.05), (0.5, -0.5, 0.05), (0.5, 0.5, 0.05), (-0.5, 0.5, 0.05)], [], [(0, 1, 2, 3), (4, 7, 6, 5), (0, 4, 5, 1), (2, 6, 7, 3), (0, 3, 7, 4), (1, 5, 6, 2)])
me_piso_cobblestones_1067_4642_z52.materials.append(mat_mat_pisos)
me_piso_cobblestones_1067_4642_z52.update()
me_piso_cobblestones_1068_4642_z52 = bpy.data.meshes.new('Piso_cobblestones_1068_4642_z52')
me_piso_cobblestones_1068_4642_z52.from_pydata([(-0.5, -0.5, -0.05), (0.5, -0.5, -0.05), (0.5, 0.5, -0.05), (-0.5, 0.5, -0.05), (-0.5, -0.5, 0.05), (0.5, -0.5, 0.05), (0.5, 0.5, 0.05), (-0.5, 0.5, 0.05)], [], [(0, 1, 2, 3), (4, 7, 6, 5), (0, 4, 5, 1), (2, 6, 7, 3), (0, 3, 7, 4), (1, 5, 6, 2)])
me_piso_cobblestones_1068_4642_z52.materials.append(mat_mat_pisos)
me_piso_cobblestones_1068_4642_z52.update()
me_piso_cobblestones_1069_4642_z52 = bpy.data.meshes.new('Piso_cobblestones_1069_4642_z52')
me_piso_cobblestones_1069_4642_z52.from_pydata([(-0.5, -0.5, -0.05), (0.5, -0.5, -0.05), (0.5, 0.5, -0.05), (-0.5, 0.5, -0.05), (-0.5, -0.5, 0.05), (0.5, -0.5, 0.05), (0.5, 0.5, 0.05), (-0.5, 0.5, 0.05)], [], [(0, 1, 2, 3), (4, 7, 6, 5), (0, 4, 5, 1), (2, 6, 7, 3), (0, 3, 7, 4), (1, 5, 6, 2)])
me_piso_cobblestones_1069_4642_z52.materials.append(mat_mat_pisos)
me_piso_cobblestones_1069_4642_z52.update()
me_piso_cobblestones_1070_4642_z52 = bpy.data.meshes.new('Piso_cobblestones_1070_4642_z52')
me_piso_cobblestones_1070_4642_z52.from_pydata([(-0.5, -0.5, -0.05), (0.5, -0.5, -0.05), (0.5, 0.5, -0.05), (-0.5, 0.5, -0.05), (-0.5, -0.5, 0.05), (0.5, -0.5, 0.05), (0.5, 0.5, 0.05), (-0.5, 0.5, 0.05)], [], [(0, 1, 2, 3), (4, 7, 6, 5), (0, 4, 5, 1), (2, 6, 7, 3), (0, 3, 7, 4), (1, 5, 6, 2)])
me_piso_cobblestones_1070_4642_z52.materials.append(mat_mat_pisos)
me_piso_cobblestones_1070_4642_z52.update()
me_piso_cobblestones_1071_4642_z52 = bpy.data.meshes.new('Piso_cobblestones_1071_4642_z52')
me_piso_cobblestones_1071_4642_z52.from_pydata([(-0.5, -0.5, -0.05), (0.5, -0.5, -0.05), (0.5, 0.5, -0.05), (-0.5, 0.5, -0.05), (-0.5, -0.5, 0.05), (0.5, -0.5, 0.05), (0.5, 0.5, 0.05), (-0.5, 0.5, 0.05)], [], [(0, 1, 2, 3), (4, 7, 6, 5), (0, 4, 5, 1), (2, 6, 7, 3), (0, 3, 7, 4), (1, 5, 6, 2)])
me_piso_cobblestones_1071_4642_z52.materials.append(mat_mat_pisos)
me_piso_cobblestones_1071_4642_z52.update()

# ---- objects
ob_parede_externa_norte_y4639_x1064_1071 = bpy.data.objects.new('Parede_Externa_Norte_Y4639_X1064_1071', None)
ob_bloco_stone_wall_1064_4639_z30 = bpy.data.objects.new('Bloco_stone_wall_1064_4639_z30', me_bloco_stone_wall_1064_4639_z30)
ob_bloco_stone_wall_1064_4639_z52 = bpy.data.objects.new('Bloco_stone_wall_1064_4639_z52', me_bloco_stone_wall_1064_4639_z52)
ob_bloco_stone_wall_1065_4639_z30 = bpy.data.objects.new('Bloco_stone_wall_1065_4639_z30', me_bloco_stone_wall_1065_4639_z30)
ob_bloco_stone_wall_1065_4639_z52 = bpy.data.objects.new('Bloco_stone_wall_1065_4639_z52', me_bloco_stone_wall_1065_4639_z52)
ob_bloco_stone_wall_1066_4639_z30 = bpy.data.objects.new('Bloco_stone_wall_1066_4639_z30', me_bloco_stone_wall_1066_4639_z30)
ob_bloco_stone_wall_1066_4639_z52 = bpy.data.objects.new('Bloco_stone_wall_1066_4639_z52', me_bloco_stone_wall_1066_4639_z52)
ob_bloco_stone_wall_1067_4639_z30 = bpy.data.objects.new('Bloco_stone_wall_1067_4639_z30', me_bloco_stone_wall_1067_4639_z30)
ob_bloco_stone_wall_1067_4639_z52 = bpy.data.objects.new('Bloco_stone_wall_1067_4639_z52', me_bloco_stone_wall_1067_4639_z52)
ob_bloco_stone_wall_1068_4639_z30 = bpy.data.objects.new('Bloco_stone_wall_1068_4639_z30', me_bloco_stone_wall_1068_4639_z30)
ob_bloco_stone_wall_1068_4639_z52 = bpy.data.objects.new('Bloco_stone_wall_1068_4639_z52', me_bloco_stone_wall_1068_4639_z52)
ob_bloco_stone_wall_1069_4639_z30 = bpy.data.objects.new('Bloco_stone_wall_1069_4639_z30', me_bloco_stone_wall_1069_4639_z30)
ob_bloco_stone_wall_1069_4639_z52 = bpy.data.objects.new('Bloco_stone_wall_1069_4639_z52', me_bloco_stone_wall_1069_4639_z52)
ob_bloco_stone_wall_1070_4639_z30 = bpy.data.objects.new('Bloco_stone_wall_1070_4639_z30', me_bloco_stone_wall_1070_4639_z30)
ob_bloco_stone_wall_1070_4639_z52 = bpy.data.objects.new('Bloco_stone_wall_1070_4639_z52', me_bloco_stone_wall_1070_4639_z52)
ob_bloco_stone_wall_1071_4639_z30 = bpy.data.objects.new('Bloco_stone_wall_1071_4639_z30', me_bloco_stone_wall_1071_4639_z30)
ob_bloco_stone_wall_1071_4639_z52 = bpy.data.objects.new('Bloco_stone_wall_1071_4639_z52', me_bloco_stone_wall_1071_4639_z52)
ob_parede_externa_sul_y4643_x1064_1071 = bpy.data.objects.new('Parede_Externa_Sul_Y4643_X1064_1071', None)
ob_bloco_stone_wall_1064_4643_z30 = bpy.data.objects.new('Bloco_stone_wall_1064_4643_z30', me_bloco_stone_wall_1064_4643_z30)
ob_bloco_stone_wall_1064_4643_z52 = bpy.data.objects.new('Bloco_stone_wall_1064_4643_z52', me_bloco_stone_wall_1064_4643_z52)
ob_bloco_stone_wall_1065_4643_z30 = bpy.data.objects.new('Bloco_stone_wall_1065_4643_z30', me_bloco_stone_wall_1065_4643_z30)
ob_bloco_stone_wall_1065_4643_z52 = bpy.data.objects.new('Bloco_stone_wall_1065_4643_z52', me_bloco_stone_wall_1065_4643_z52)
ob_bloco_stone_wall_1066_4643_z30 = bpy.data.objects.new('Bloco_stone_wall_1066_4643_z30', me_bloco_stone_wall_1066_4643_z30)
ob_bloco_stone_wall_1066_4643_z52 = bpy.data.objects.new('Bloco_stone_wall_1066_4643_z52', me_bloco_stone_wall_1066_4643_z52)
ob_bloco_stone_wall_1067_4643_z30 = bpy.data.objects.new('Bloco_stone_wall_1067_4643_z30', me_bloco_stone_wall_1067_4643_z30)
ob_bloco_stone_wall_1067_4643_z52 = bpy.data.objects.new('Bloco_stone_wall_1067_4643_z52', me_bloco_stone_wall_1067_4643_z52)
ob_bloco_stone_wall_1068_4643_z30 = bpy.data.objects.new('Bloco_stone_wall_1068_4643_z30', me_bloco_stone_wall_1068_4643_z30)
ob_bloco_stone_wall_1068_4643_z52 = bpy.data.objects.new('Bloco_stone_wall_1068_4643_z52', me_bloco_stone_wall_1068_4643_z52)
ob_bloco_stone_wall_1069_4643_z30 = bpy.data.objects.new('Bloco_stone_wall_1069_4643_z30', me_bloco_stone_wall_1069_4643_z30)
ob_bloco_stone_wall_1069_4643_z52 = bpy.data.objects.new('Bloco_stone_wall_1069_4643_z52', me_bloco_stone_wall_1069_4643_z52)
ob_bloco_stone_wall_1070_4643_z30 = bpy.data.objects.new('Bloco_stone_wall_1070_4643_z30', me_bloco_stone_wall_1070_4643_z30)
ob_bloco_stone_wall_1070_4643_z52 = bpy.data.objects.new('Bloco_stone_wall_1070_4643_z52', me_bloco_stone_wall_1070_4643_z52)
ob_bloco_stone_wall_1071_4643_z30 = bpy.data.objects.new('Bloco_stone_wall_1071_4643_z30', me_bloco_stone_wall_1071_4643_z30)
ob_bloco_stone_wall_1071_4643_z52 = bpy.data.objects.new('Bloco_stone_wall_1071_4643_z52', me_bloco_stone_wall_1071_4643_z52)
ob_parede_externa_oeste_x1064_y4640_4640 = bpy.data.objects.new('Parede_Externa_Oeste_X1064_Y4640_4640', None)
ob_bloco_wall_torch_1064_4640_z43 = bpy.data.objects.new('Bloco_wall_torch_1064_4640_z43', me_bloco_wall_torch_1064_4640_z43)
ob_pisos_lajes = bpy.data.objects.new('Pisos_Lajes', None)
ob_piso_cobblestones_1064_4640_z52 = bpy.data.objects.new('Piso_cobblestones_1064_4640_z52', me_piso_cobblestones_1064_4640_z52)
ob_piso_cobblestones_1065_4640_z52 = bpy.data.objects.new('Piso_cobblestones_1065_4640_z52', me_piso_cobblestones_1065_4640_z52)
ob_piso_cobblestones_1066_4640_z52 = bpy.data.objects.new('Piso_cobblestones_1066_4640_z52', me_piso_cobblestones_1066_4640_z52)
ob_piso_cobblestones_1067_4640_z52 = bpy.data.objects.new('Piso_cobblestones_1067_4640_z52', me_piso_cobblestones_1067_4640_z52)
ob_piso_cobblestones_1068_4640_z52 = bpy.data.objects.new('Piso_cobblestones_1068_4640_z52', me_piso_cobblestones_1068_4640_z52)
ob_piso_cobblestones_1069_4640_z52 = bpy.data.objects.new('Piso_cobblestones_1069_4640_z52', me_piso_cobblestones_1069_4640_z52)
ob_piso_cobblestones_1070_4640_z52 = bpy.data.objects.new('Piso_cobblestones_1070_4640_z52', me_piso_cobblestones_1070_4640_z52)
ob_piso_cobblestones_1071_4640_z52 = bpy.data.objects.new('Piso_cobblestones_1071_4640_z52', me_piso_cobblestones_1071_4640_z52)
ob_piso_cobblestones_1064_4641_z52 = bpy.data.objects.new('Piso_cobblestones_1064_4641_z52', me_piso_cobblestones_1064_4641_z52)
ob_piso_cobblestones_1065_4641_z52 = bpy.data.objects.new('Piso_cobblestones_1065_4641_z52', me_piso_cobblestones_1065_4641_z52)
ob_piso_cobblestones_1066_4641_z52 = bpy.data.objects.new('Piso_cobblestones_1066_4641_z52', me_piso_cobblestones_1066_4641_z52)
ob_piso_cobblestones_1067_4641_z52 = bpy.data.objects.new('Piso_cobblestones_1067_4641_z52', me_piso_cobblestones_1067_4641_z52)
ob_piso_cobblestones_1068_4641_z52 = bpy.data.objects.new('Piso_cobblestones_1068_4641_z52', me_piso_cobblestones_1068_4641_z52)
ob_piso_cobblestones_1069_4641_z52 = bpy.data.objects.new('Piso_cobblestones_1069_4641_z52', me_piso_cobblestones_1069_4641_z52)
ob_piso_cobblestones_1070_4641_z52 = bpy.data.objects.new('Piso_cobblestones_1070_4641_z52', me_piso_cobblestones_1070_4641_z52)
ob_piso_cobblestones_1071_4641_z52 = bpy.data.objects.new('Piso_cobblestones_1071_4641_z52', me_piso_cobblestones_1071_4641_z52)
ob_piso_cobblestones_1064_4642_z52 = bpy.data.objects.new('Piso_cobblestones_1064_4642_z52', me_piso_cobblestones_1064_4642_z52)
ob_piso_cobblestones_1065_4642_z52 = bpy.data.objects.new('Piso_cobblestones_1065_4642_z52', me_piso_cobblestones_1065_4642_z52)
ob_piso_cobblestones_1066_4642_z52 = bpy.data.objects.new('Piso_cobblestones_1066_4642_z52', me_piso_cobblestones_1066_4642_z52)
ob_piso_cobblestones_1067_4642_z52 = bpy.data.objects.new('Piso_cobblestones_1067_4642_z52', me_piso_cobblestones_1067_4642_z52)
ob_piso_cobblestones_1068_4642_z52 = bpy.data.objects.new('Piso_cobblestones_1068_4642_z52', me_piso_cobblestones_1068_4642_z52)
ob_piso_cobblestones_1069_4642_z52 = bpy.data.objects.new('Piso_cobblestones_1069_4642_z52', me_piso_cobblestones_1069_4642_z52)
ob_piso_cobblestones_1070_4642_z52 = bpy.data.objects.new('Piso_cobblestones_1070_4642_z52', me_piso_cobblestones_1070_4642_z52)
ob_piso_cobblestones_1071_4642_z52 = bpy.data.objects.new('Piso_cobblestones_1071_4642_z52', me_piso_cobblestones_1071_4642_z52)

# ---- transforms, parenting, visibility, modifiers, constraints
ob_parede_externa_norte_y4639_x1064_1071.location = (0.0, -2.0, 0.0)
ob_parede_externa_norte_y4639_x1064_1071.empty_display_type = 'CUBE'
ob_bloco_stone_wall_1064_4639_z30.parent = ob_parede_externa_norte_y4639_x1064_1071
ob_bloco_stone_wall_1064_4639_z30.matrix_parent_inverse = Matrix(((1.0, -0.0, 0.0, -0.0), (-0.0, 1.0, -0.0, 2.0), (0.0, -0.0, 1.0, -0.0), (-0.0, 0.0, -0.0, 1.0)))
ob_bloco_stone_wall_1064_4639_z30.location = (-3.5, -2.325, 1.32)
ob_bloco_stone_wall_1064_4639_z52.parent = ob_parede_externa_norte_y4639_x1064_1071
ob_bloco_stone_wall_1064_4639_z52.matrix_parent_inverse = Matrix(((1.0, -0.0, 0.0, -0.0), (-0.0, 1.0, -0.0, 2.0), (0.0, -0.0, 1.0, -0.0), (-0.0, 0.0, -0.0, 1.0)))
ob_bloco_stone_wall_1064_4639_z52.location = (-3.5, -2.325, 3.0)
ob_bloco_stone_wall_1065_4639_z30.parent = ob_parede_externa_norte_y4639_x1064_1071
ob_bloco_stone_wall_1065_4639_z30.matrix_parent_inverse = Matrix(((1.0, -0.0, 0.0, -0.0), (-0.0, 1.0, -0.0, 2.0), (0.0, -0.0, 1.0, -0.0), (-0.0, 0.0, -0.0, 1.0)))
ob_bloco_stone_wall_1065_4639_z30.location = (-2.5, -2.325, 1.32)
ob_bloco_stone_wall_1065_4639_z52.parent = ob_parede_externa_norte_y4639_x1064_1071
ob_bloco_stone_wall_1065_4639_z52.matrix_parent_inverse = Matrix(((1.0, -0.0, 0.0, -0.0), (-0.0, 1.0, -0.0, 2.0), (0.0, -0.0, 1.0, -0.0), (-0.0, 0.0, -0.0, 1.0)))
ob_bloco_stone_wall_1065_4639_z52.location = (-2.5, -2.325, 3.24)
ob_bloco_stone_wall_1066_4639_z30.parent = ob_parede_externa_norte_y4639_x1064_1071
ob_bloco_stone_wall_1066_4639_z30.matrix_parent_inverse = Matrix(((1.0, -0.0, 0.0, -0.0), (-0.0, 1.0, -0.0, 2.0), (0.0, -0.0, 1.0, -0.0), (-0.0, 0.0, -0.0, 1.0)))
ob_bloco_stone_wall_1066_4639_z30.location = (-1.5, -2.325, 1.32)
ob_bloco_stone_wall_1066_4639_z52.parent = ob_parede_externa_norte_y4639_x1064_1071
ob_bloco_stone_wall_1066_4639_z52.matrix_parent_inverse = Matrix(((1.0, -0.0, 0.0, -0.0), (-0.0, 1.0, -0.0, 2.0), (0.0, -0.0, 1.0, -0.0), (-0.0, 0.0, -0.0, 1.0)))
ob_bloco_stone_wall_1066_4639_z52.location = (-1.5, -2.325, 3.0)
ob_bloco_stone_wall_1067_4639_z30.parent = ob_parede_externa_norte_y4639_x1064_1071
ob_bloco_stone_wall_1067_4639_z30.matrix_parent_inverse = Matrix(((1.0, -0.0, 0.0, -0.0), (-0.0, 1.0, -0.0, 2.0), (0.0, -0.0, 1.0, -0.0), (-0.0, 0.0, -0.0, 1.0)))
ob_bloco_stone_wall_1067_4639_z30.location = (-0.5, -2.325, 1.32)
ob_bloco_stone_wall_1067_4639_z52.parent = ob_parede_externa_norte_y4639_x1064_1071
ob_bloco_stone_wall_1067_4639_z52.matrix_parent_inverse = Matrix(((1.0, -0.0, 0.0, -0.0), (-0.0, 1.0, -0.0, 2.0), (0.0, -0.0, 1.0, -0.0), (-0.0, 0.0, -0.0, 1.0)))
ob_bloco_stone_wall_1067_4639_z52.location = (-0.5, -2.325, 3.24)
ob_bloco_stone_wall_1068_4639_z30.parent = ob_parede_externa_norte_y4639_x1064_1071
ob_bloco_stone_wall_1068_4639_z30.matrix_parent_inverse = Matrix(((1.0, -0.0, 0.0, -0.0), (-0.0, 1.0, -0.0, 2.0), (0.0, -0.0, 1.0, -0.0), (-0.0, 0.0, -0.0, 1.0)))
ob_bloco_stone_wall_1068_4639_z30.location = (0.5, -2.325, 1.32)
ob_bloco_stone_wall_1068_4639_z52.parent = ob_parede_externa_norte_y4639_x1064_1071
ob_bloco_stone_wall_1068_4639_z52.matrix_parent_inverse = Matrix(((1.0, -0.0, 0.0, -0.0), (-0.0, 1.0, -0.0, 2.0), (0.0, -0.0, 1.0, -0.0), (-0.0, 0.0, -0.0, 1.0)))
ob_bloco_stone_wall_1068_4639_z52.location = (0.5, -2.325, 3.0)
ob_bloco_stone_wall_1069_4639_z30.parent = ob_parede_externa_norte_y4639_x1064_1071
ob_bloco_stone_wall_1069_4639_z30.matrix_parent_inverse = Matrix(((1.0, -0.0, 0.0, -0.0), (-0.0, 1.0, -0.0, 2.0), (0.0, -0.0, 1.0, -0.0), (-0.0, 0.0, -0.0, 1.0)))
ob_bloco_stone_wall_1069_4639_z30.location = (1.5, -2.325, 1.32)
ob_bloco_stone_wall_1069_4639_z52.parent = ob_parede_externa_norte_y4639_x1064_1071
ob_bloco_stone_wall_1069_4639_z52.matrix_parent_inverse = Matrix(((1.0, -0.0, 0.0, -0.0), (-0.0, 1.0, -0.0, 2.0), (0.0, -0.0, 1.0, -0.0), (-0.0, 0.0, -0.0, 1.0)))
ob_bloco_stone_wall_1069_4639_z52.location = (1.5, -2.325, 3.24)
ob_bloco_stone_wall_1070_4639_z30.parent = ob_parede_externa_norte_y4639_x1064_1071
ob_bloco_stone_wall_1070_4639_z30.matrix_parent_inverse = Matrix(((1.0, -0.0, 0.0, -0.0), (-0.0, 1.0, -0.0, 2.0), (0.0, -0.0, 1.0, -0.0), (-0.0, 0.0, -0.0, 1.0)))
ob_bloco_stone_wall_1070_4639_z30.location = (2.5, -2.325, 1.32)
ob_bloco_stone_wall_1070_4639_z52.parent = ob_parede_externa_norte_y4639_x1064_1071
ob_bloco_stone_wall_1070_4639_z52.matrix_parent_inverse = Matrix(((1.0, -0.0, 0.0, -0.0), (-0.0, 1.0, -0.0, 2.0), (0.0, -0.0, 1.0, -0.0), (-0.0, 0.0, -0.0, 1.0)))
ob_bloco_stone_wall_1070_4639_z52.location = (2.5, -2.325, 3.0)
ob_bloco_stone_wall_1071_4639_z30.parent = ob_parede_externa_norte_y4639_x1064_1071
ob_bloco_stone_wall_1071_4639_z30.matrix_parent_inverse = Matrix(((1.0, -0.0, 0.0, -0.0), (-0.0, 1.0, -0.0, 2.0), (0.0, -0.0, 1.0, -0.0), (-0.0, 0.0, -0.0, 1.0)))
ob_bloco_stone_wall_1071_4639_z30.location = (3.5, -2.325, 1.32)
ob_bloco_stone_wall_1071_4639_z52.parent = ob_parede_externa_norte_y4639_x1064_1071
ob_bloco_stone_wall_1071_4639_z52.matrix_parent_inverse = Matrix(((1.0, -0.0, 0.0, -0.0), (-0.0, 1.0, -0.0, 2.0), (0.0, -0.0, 1.0, -0.0), (-0.0, 0.0, -0.0, 1.0)))
ob_bloco_stone_wall_1071_4639_z52.location = (3.5, -2.325, 3.24)
ob_parede_externa_sul_y4643_x1064_1071.location = (0.0, 2.0, 0.0)
ob_parede_externa_sul_y4643_x1064_1071.empty_display_type = 'CUBE'
ob_bloco_stone_wall_1064_4643_z30.parent = ob_parede_externa_sul_y4643_x1064_1071
ob_bloco_stone_wall_1064_4643_z30.matrix_parent_inverse = Matrix(((1.0, -0.0, 0.0, -0.0), (-0.0, 1.0, -0.0, -2.0), (0.0, -0.0, 1.0, -0.0), (-0.0, 0.0, -0.0, 1.0)))
ob_bloco_stone_wall_1064_4643_z30.location = (-3.5, 1.675, 1.32)
ob_bloco_stone_wall_1064_4643_z52.parent = ob_parede_externa_sul_y4643_x1064_1071
ob_bloco_stone_wall_1064_4643_z52.matrix_parent_inverse = Matrix(((1.0, -0.0, 0.0, -0.0), (-0.0, 1.0, -0.0, -2.0), (0.0, -0.0, 1.0, -0.0), (-0.0, 0.0, -0.0, 1.0)))
ob_bloco_stone_wall_1064_4643_z52.location = (-3.5, 1.675, 3.0)
ob_bloco_stone_wall_1065_4643_z30.parent = ob_parede_externa_sul_y4643_x1064_1071
ob_bloco_stone_wall_1065_4643_z30.matrix_parent_inverse = Matrix(((1.0, -0.0, 0.0, -0.0), (-0.0, 1.0, -0.0, -2.0), (0.0, -0.0, 1.0, -0.0), (-0.0, 0.0, -0.0, 1.0)))
ob_bloco_stone_wall_1065_4643_z30.location = (-2.5, 1.675, 1.32)
ob_bloco_stone_wall_1065_4643_z52.parent = ob_parede_externa_sul_y4643_x1064_1071
ob_bloco_stone_wall_1065_4643_z52.matrix_parent_inverse = Matrix(((1.0, -0.0, 0.0, -0.0), (-0.0, 1.0, -0.0, -2.0), (0.0, -0.0, 1.0, -0.0), (-0.0, 0.0, -0.0, 1.0)))
ob_bloco_stone_wall_1065_4643_z52.location = (-2.5, 1.675, 3.24)
ob_bloco_stone_wall_1066_4643_z30.parent = ob_parede_externa_sul_y4643_x1064_1071
ob_bloco_stone_wall_1066_4643_z30.matrix_parent_inverse = Matrix(((1.0, -0.0, 0.0, -0.0), (-0.0, 1.0, -0.0, -2.0), (0.0, -0.0, 1.0, -0.0), (-0.0, 0.0, -0.0, 1.0)))
ob_bloco_stone_wall_1066_4643_z30.location = (-1.5, 1.675, 1.32)
ob_bloco_stone_wall_1066_4643_z52.parent = ob_parede_externa_sul_y4643_x1064_1071
ob_bloco_stone_wall_1066_4643_z52.matrix_parent_inverse = Matrix(((1.0, -0.0, 0.0, -0.0), (-0.0, 1.0, -0.0, -2.0), (0.0, -0.0, 1.0, -0.0), (-0.0, 0.0, -0.0, 1.0)))
ob_bloco_stone_wall_1066_4643_z52.location = (-1.5, 1.675, 3.0)
ob_bloco_stone_wall_1067_4643_z30.parent = ob_parede_externa_sul_y4643_x1064_1071
ob_bloco_stone_wall_1067_4643_z30.matrix_parent_inverse = Matrix(((1.0, -0.0, 0.0, -0.0), (-0.0, 1.0, -0.0, -2.0), (0.0, -0.0, 1.0, -0.0), (-0.0, 0.0, -0.0, 1.0)))
ob_bloco_stone_wall_1067_4643_z30.location = (-0.5, 1.675, 1.32)
ob_bloco_stone_wall_1067_4643_z52.parent = ob_parede_externa_sul_y4643_x1064_1071
ob_bloco_stone_wall_1067_4643_z52.matrix_parent_inverse = Matrix(((1.0, -0.0, 0.0, -0.0), (-0.0, 1.0, -0.0, -2.0), (0.0, -0.0, 1.0, -0.0), (-0.0, 0.0, -0.0, 1.0)))
ob_bloco_stone_wall_1067_4643_z52.location = (-0.5, 1.675, 3.24)
ob_bloco_stone_wall_1068_4643_z30.parent = ob_parede_externa_sul_y4643_x1064_1071
ob_bloco_stone_wall_1068_4643_z30.matrix_parent_inverse = Matrix(((1.0, -0.0, 0.0, -0.0), (-0.0, 1.0, -0.0, -2.0), (0.0, -0.0, 1.0, -0.0), (-0.0, 0.0, -0.0, 1.0)))
ob_bloco_stone_wall_1068_4643_z30.location = (0.5, 1.675, 1.32)
ob_bloco_stone_wall_1068_4643_z52.parent = ob_parede_externa_sul_y4643_x1064_1071
ob_bloco_stone_wall_1068_4643_z52.matrix_parent_inverse = Matrix(((1.0, -0.0, 0.0, -0.0), (-0.0, 1.0, -0.0, -2.0), (0.0, -0.0, 1.0, -0.0), (-0.0, 0.0, -0.0, 1.0)))
ob_bloco_stone_wall_1068_4643_z52.location = (0.5, 1.675, 3.0)
ob_bloco_stone_wall_1069_4643_z30.parent = ob_parede_externa_sul_y4643_x1064_1071
ob_bloco_stone_wall_1069_4643_z30.matrix_parent_inverse = Matrix(((1.0, -0.0, 0.0, -0.0), (-0.0, 1.0, -0.0, -2.0), (0.0, -0.0, 1.0, -0.0), (-0.0, 0.0, -0.0, 1.0)))
ob_bloco_stone_wall_1069_4643_z30.location = (1.5, 1.675, 1.32)
ob_bloco_stone_wall_1069_4643_z52.parent = ob_parede_externa_sul_y4643_x1064_1071
ob_bloco_stone_wall_1069_4643_z52.matrix_parent_inverse = Matrix(((1.0, -0.0, 0.0, -0.0), (-0.0, 1.0, -0.0, -2.0), (0.0, -0.0, 1.0, -0.0), (-0.0, 0.0, -0.0, 1.0)))
ob_bloco_stone_wall_1069_4643_z52.location = (1.5, 1.675, 3.24)
ob_bloco_stone_wall_1070_4643_z30.parent = ob_parede_externa_sul_y4643_x1064_1071
ob_bloco_stone_wall_1070_4643_z30.matrix_parent_inverse = Matrix(((1.0, -0.0, 0.0, -0.0), (-0.0, 1.0, -0.0, -2.0), (0.0, -0.0, 1.0, -0.0), (-0.0, 0.0, -0.0, 1.0)))
ob_bloco_stone_wall_1070_4643_z30.location = (2.5, 1.675, 1.32)
ob_bloco_stone_wall_1070_4643_z52.parent = ob_parede_externa_sul_y4643_x1064_1071
ob_bloco_stone_wall_1070_4643_z52.matrix_parent_inverse = Matrix(((1.0, -0.0, 0.0, -0.0), (-0.0, 1.0, -0.0, -2.0), (0.0, -0.0, 1.0, -0.0), (-0.0, 0.0, -0.0, 1.0)))
ob_bloco_stone_wall_1070_4643_z52.location = (2.5, 1.675, 3.0)
ob_bloco_stone_wall_1071_4643_z30.parent = ob_parede_externa_sul_y4643_x1064_1071
ob_bloco_stone_wall_1071_4643_z30.matrix_parent_inverse = Matrix(((1.0, -0.0, 0.0, -0.0), (-0.0, 1.0, -0.0, -2.0), (0.0, -0.0, 1.0, -0.0), (-0.0, 0.0, -0.0, 1.0)))
ob_bloco_stone_wall_1071_4643_z30.location = (3.5, 1.675, 1.32)
ob_bloco_stone_wall_1071_4643_z52.parent = ob_parede_externa_sul_y4643_x1064_1071
ob_bloco_stone_wall_1071_4643_z52.matrix_parent_inverse = Matrix(((1.0, -0.0, 0.0, -0.0), (-0.0, 1.0, -0.0, -2.0), (0.0, -0.0, 1.0, -0.0), (-0.0, 0.0, -0.0, 1.0)))
ob_bloco_stone_wall_1071_4643_z52.location = (3.5, 1.675, 3.24)
ob_parede_externa_oeste_x1064_y4640_4640.location = (-3.5, -1.0, 1.56)
ob_parede_externa_oeste_x1064_y4640_4640.empty_display_type = 'CUBE'
ob_bloco_wall_torch_1064_4640_z43.parent = ob_parede_externa_oeste_x1064_y4640_4640
ob_bloco_wall_torch_1064_4640_z43.matrix_parent_inverse = Matrix(((1.0, -0.0, 0.0, 3.5), (-0.0, 1.0, -0.0, 1.0), (0.0, -0.0, 1.0, -1.56), (-0.0, 0.0, -0.0, 1.0)))
ob_bloco_wall_torch_1064_4640_z43.location = (-3.825, -1.0, 2.46)
ob_pisos_lajes.location = (0.0, 0.0, 0.0)
ob_pisos_lajes.empty_display_type = 'CUBE'
ob_piso_cobblestones_1064_4640_z52.parent = ob_pisos_lajes
ob_piso_cobblestones_1064_4640_z52.location = (-3.5, -1.0, 2.59)
ob_piso_cobblestones_1065_4640_z52.parent = ob_pisos_lajes
ob_piso_cobblestones_1065_4640_z52.location = (-2.5, -1.0, 2.59)
ob_piso_cobblestones_1066_4640_z52.parent = ob_pisos_lajes
ob_piso_cobblestones_1066_4640_z52.location = (-1.5, -1.0, 2.59)
ob_piso_cobblestones_1067_4640_z52.parent = ob_pisos_lajes
ob_piso_cobblestones_1067_4640_z52.location = (-0.5, -1.0, 2.59)
ob_piso_cobblestones_1068_4640_z52.parent = ob_pisos_lajes
ob_piso_cobblestones_1068_4640_z52.location = (0.5, -1.0, 2.59)
ob_piso_cobblestones_1069_4640_z52.parent = ob_pisos_lajes
ob_piso_cobblestones_1069_4640_z52.location = (1.5, -1.0, 2.59)
ob_piso_cobblestones_1070_4640_z52.parent = ob_pisos_lajes
ob_piso_cobblestones_1070_4640_z52.location = (2.5, -1.0, 2.59)
ob_piso_cobblestones_1071_4640_z52.parent = ob_pisos_lajes
ob_piso_cobblestones_1071_4640_z52.location = (3.5, -1.0, 2.59)
ob_piso_cobblestones_1064_4641_z52.parent = ob_pisos_lajes
ob_piso_cobblestones_1064_4641_z52.location = (-3.5, 0.0, 2.59)
ob_piso_cobblestones_1065_4641_z52.parent = ob_pisos_lajes
ob_piso_cobblestones_1065_4641_z52.location = (-2.5, 0.0, 2.59)
ob_piso_cobblestones_1066_4641_z52.parent = ob_pisos_lajes
ob_piso_cobblestones_1066_4641_z52.location = (-1.5, 0.0, 2.59)
ob_piso_cobblestones_1067_4641_z52.parent = ob_pisos_lajes
ob_piso_cobblestones_1067_4641_z52.location = (-0.5, 0.0, 2.59)
ob_piso_cobblestones_1068_4641_z52.parent = ob_pisos_lajes
ob_piso_cobblestones_1068_4641_z52.location = (0.5, 0.0, 2.59)
ob_piso_cobblestones_1069_4641_z52.parent = ob_pisos_lajes
ob_piso_cobblestones_1069_4641_z52.location = (1.5, 0.0, 2.59)
ob_piso_cobblestones_1070_4641_z52.parent = ob_pisos_lajes
ob_piso_cobblestones_1070_4641_z52.location = (2.5, 0.0, 2.59)
ob_piso_cobblestones_1071_4641_z52.parent = ob_pisos_lajes
ob_piso_cobblestones_1071_4641_z52.location = (3.5, 0.0, 2.59)
ob_piso_cobblestones_1064_4642_z52.parent = ob_pisos_lajes
ob_piso_cobblestones_1064_4642_z52.location = (-3.5, 1.0, 2.59)
ob_piso_cobblestones_1065_4642_z52.parent = ob_pisos_lajes
ob_piso_cobblestones_1065_4642_z52.location = (-2.5, 1.0, 2.59)
ob_piso_cobblestones_1066_4642_z52.parent = ob_pisos_lajes
ob_piso_cobblestones_1066_4642_z52.location = (-1.5, 1.0, 2.59)
ob_piso_cobblestones_1067_4642_z52.parent = ob_pisos_lajes
ob_piso_cobblestones_1067_4642_z52.location = (-0.5, 1.0, 2.59)
ob_piso_cobblestones_1068_4642_z52.parent = ob_pisos_lajes
ob_piso_cobblestones_1068_4642_z52.location = (0.5, 1.0, 2.59)
ob_piso_cobblestones_1069_4642_z52.parent = ob_pisos_lajes
ob_piso_cobblestones_1069_4642_z52.location = (1.5, 1.0, 2.59)
ob_piso_cobblestones_1070_4642_z52.parent = ob_pisos_lajes
ob_piso_cobblestones_1070_4642_z52.location = (2.5, 1.0, 2.59)
ob_piso_cobblestones_1071_4642_z52.parent = ob_pisos_lajes
ob_piso_cobblestones_1071_4642_z52.location = (3.5, 1.0, 2.59)

# ---- collection membership
col_01_paredes_externas.objects.link(ob_parede_externa_norte_y4639_x1064_1071)
col_01_paredes_externas.objects.link(ob_bloco_stone_wall_1064_4639_z30)
col_01_paredes_externas.objects.link(ob_bloco_stone_wall_1064_4639_z52)
col_01_paredes_externas.objects.link(ob_bloco_stone_wall_1065_4639_z30)
col_01_paredes_externas.objects.link(ob_bloco_stone_wall_1065_4639_z52)
col_01_paredes_externas.objects.link(ob_bloco_stone_wall_1066_4639_z30)
col_01_paredes_externas.objects.link(ob_bloco_stone_wall_1066_4639_z52)
col_01_paredes_externas.objects.link(ob_bloco_stone_wall_1067_4639_z30)
col_01_paredes_externas.objects.link(ob_bloco_stone_wall_1067_4639_z52)
col_01_paredes_externas.objects.link(ob_bloco_stone_wall_1068_4639_z30)
col_01_paredes_externas.objects.link(ob_bloco_stone_wall_1068_4639_z52)
col_01_paredes_externas.objects.link(ob_bloco_stone_wall_1069_4639_z30)
col_01_paredes_externas.objects.link(ob_bloco_stone_wall_1069_4639_z52)
col_01_paredes_externas.objects.link(ob_bloco_stone_wall_1070_4639_z30)
col_01_paredes_externas.objects.link(ob_bloco_stone_wall_1070_4639_z52)
col_01_paredes_externas.objects.link(ob_bloco_stone_wall_1071_4639_z30)
col_01_paredes_externas.objects.link(ob_bloco_stone_wall_1071_4639_z52)
col_01_paredes_externas.objects.link(ob_parede_externa_sul_y4643_x1064_1071)
col_01_paredes_externas.objects.link(ob_bloco_stone_wall_1064_4643_z30)
col_01_paredes_externas.objects.link(ob_bloco_stone_wall_1064_4643_z52)
col_01_paredes_externas.objects.link(ob_bloco_stone_wall_1065_4643_z30)
col_01_paredes_externas.objects.link(ob_bloco_stone_wall_1065_4643_z52)
col_01_paredes_externas.objects.link(ob_bloco_stone_wall_1066_4643_z30)
col_01_paredes_externas.objects.link(ob_bloco_stone_wall_1066_4643_z52)
col_01_paredes_externas.objects.link(ob_bloco_stone_wall_1067_4643_z30)
col_01_paredes_externas.objects.link(ob_bloco_stone_wall_1067_4643_z52)
col_01_paredes_externas.objects.link(ob_bloco_stone_wall_1068_4643_z30)
col_01_paredes_externas.objects.link(ob_bloco_stone_wall_1068_4643_z52)
col_01_paredes_externas.objects.link(ob_bloco_stone_wall_1069_4643_z30)
col_01_paredes_externas.objects.link(ob_bloco_stone_wall_1069_4643_z52)
col_01_paredes_externas.objects.link(ob_bloco_stone_wall_1070_4643_z30)
col_01_paredes_externas.objects.link(ob_bloco_stone_wall_1070_4643_z52)
col_01_paredes_externas.objects.link(ob_bloco_stone_wall_1071_4643_z30)
col_01_paredes_externas.objects.link(ob_bloco_stone_wall_1071_4643_z52)
col_01_paredes_externas.objects.link(ob_parede_externa_oeste_x1064_y4640_4640)
col_01_paredes_externas.objects.link(ob_bloco_wall_torch_1064_4640_z43)
col_03_pisos_escadas.objects.link(ob_pisos_lajes)
col_03_pisos_escadas.objects.link(ob_piso_cobblestones_1064_4640_z52)
col_03_pisos_escadas.objects.link(ob_piso_cobblestones_1065_4640_z52)
col_03_pisos_escadas.objects.link(ob_piso_cobblestones_1066_4640_z52)
col_03_pisos_escadas.objects.link(ob_piso_cobblestones_1067_4640_z52)
col_03_pisos_escadas.objects.link(ob_piso_cobblestones_1068_4640_z52)
col_03_pisos_escadas.objects.link(ob_piso_cobblestones_1069_4640_z52)
col_03_pisos_escadas.objects.link(ob_piso_cobblestones_1070_4640_z52)
col_03_pisos_escadas.objects.link(ob_piso_cobblestones_1071_4640_z52)
col_03_pisos_escadas.objects.link(ob_piso_cobblestones_1064_4641_z52)
col_03_pisos_escadas.objects.link(ob_piso_cobblestones_1065_4641_z52)
col_03_pisos_escadas.objects.link(ob_piso_cobblestones_1066_4641_z52)
col_03_pisos_escadas.objects.link(ob_piso_cobblestones_1067_4641_z52)
col_03_pisos_escadas.objects.link(ob_piso_cobblestones_1068_4641_z52)
col_03_pisos_escadas.objects.link(ob_piso_cobblestones_1069_4641_z52)
col_03_pisos_escadas.objects.link(ob_piso_cobblestones_1070_4641_z52)
col_03_pisos_escadas.objects.link(ob_piso_cobblestones_1071_4641_z52)
col_03_pisos_escadas.objects.link(ob_piso_cobblestones_1064_4642_z52)
col_03_pisos_escadas.objects.link(ob_piso_cobblestones_1065_4642_z52)
col_03_pisos_escadas.objects.link(ob_piso_cobblestones_1066_4642_z52)
col_03_pisos_escadas.objects.link(ob_piso_cobblestones_1067_4642_z52)
col_03_pisos_escadas.objects.link(ob_piso_cobblestones_1068_4642_z52)
col_03_pisos_escadas.objects.link(ob_piso_cobblestones_1069_4642_z52)
col_03_pisos_escadas.objects.link(ob_piso_cobblestones_1070_4642_z52)
col_03_pisos_escadas.objects.link(ob_piso_cobblestones_1071_4642_z52)

# ---- scene / render settings (as saved in the file)
scene.frame_start = 1; scene.frame_end = 250; scene.frame_set(1)
scene.render.engine = 'BLENDER_EEVEE_NEXT'
scene.render.bake_bias = 0.0
scene.render.bake_samples = 0
scene.cycles.sampling_pattern = 'TABULATED_SOBOL'
scene.eevee.use_volume_custom_range = False
bpy.context.view_layer.update()

# ---- added for rendering (the .blend has no active camera and no usable light): camera, sun + grey world if the file has none
cam_auto = bpy.data.cameras.new('AutoCamera')
cam_auto.lens = 50.0
cam_auto.sensor_width = 36.0
cam_auto.clip_end = 1000.0
ob_auto_camera = bpy.data.objects.new('AutoCamera', cam_auto)
scene.collection.objects.link(ob_auto_camera)
ob_auto_camera.location = (9.14373, -11.2975, 9.23499)
ob_auto_camera.rotation_euler = (1.09748, -7.21219e-08, 0.694738)
scene.camera = ob_auto_camera
light_auto_sun = bpy.data.lights.new('AutoSun', 'SUN')
light_auto_sun.energy = 3.0
light_auto_sun.angle = 0.0523599
ob_auto_sun = bpy.data.objects.new('AutoSun', light_auto_sun)
scene.collection.objects.link(ob_auto_sun)
ob_auto_sun.rotation_euler = (0.872665, 0.174533, 0.523599)
if scene.world is None:
    world_auto = bpy.data.worlds.new('AutoWorld')
    world_auto.color = (0.3, 0.3, 0.3)
    scene.world = world_auto
bpy.context.view_layer.update()
